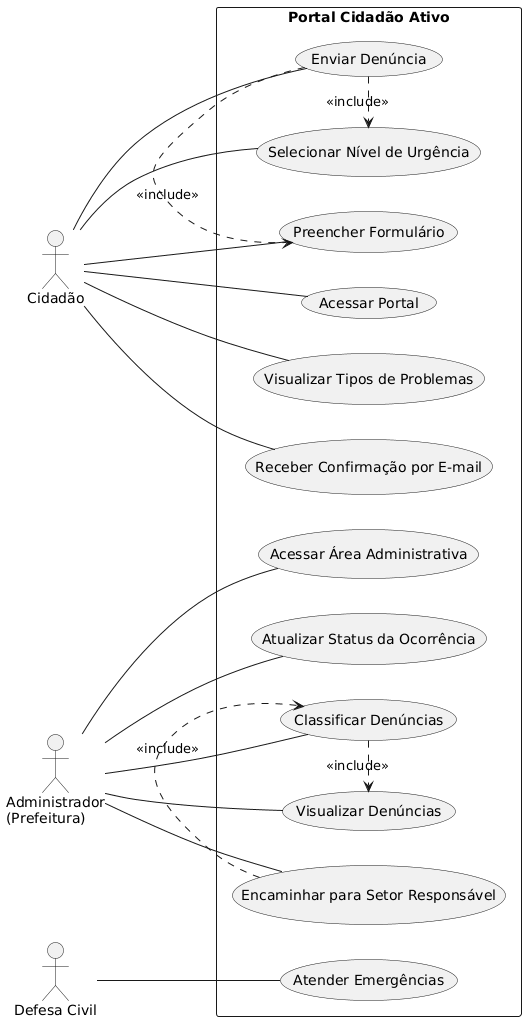

The diagram above was rendered by PlantUML. Its source (embedded in the PNG):
@startuml
left to right direction

actor "Cidadão" as C
actor "Administrador\n(Prefeitura)" as A
actor "Defesa Civil" as D

rectangle "Portal Cidadão Ativo" {

  C -- (Acessar Portal)
  C -- (Visualizar Tipos de Problemas)
  C -- (Preencher Formulário)
  C -- (Selecionar Nível de Urgência)
  C -- (Enviar Denúncia)
  C -- (Receber Confirmação por E-mail)

  (Enviar Denúncia) .> (Selecionar Nível de Urgência) : <<include>>
  (Enviar Denúncia) .> (Preencher Formulário) : <<include>>

  A -- (Acessar Área Administrativa)
  A -- (Visualizar Denúncias)
  A -- (Classificar Denúncias)
  A -- (Encaminhar para Setor Responsável)
  A -- (Atualizar Status da Ocorrência)

  (Classificar Denúncias) .> (Visualizar Denúncias) : <<include>>
  (Encaminhar para Setor Responsável) .> (Classificar Denúncias) : <<include>>

  D -- (Atender Emergências)
}
@enduml